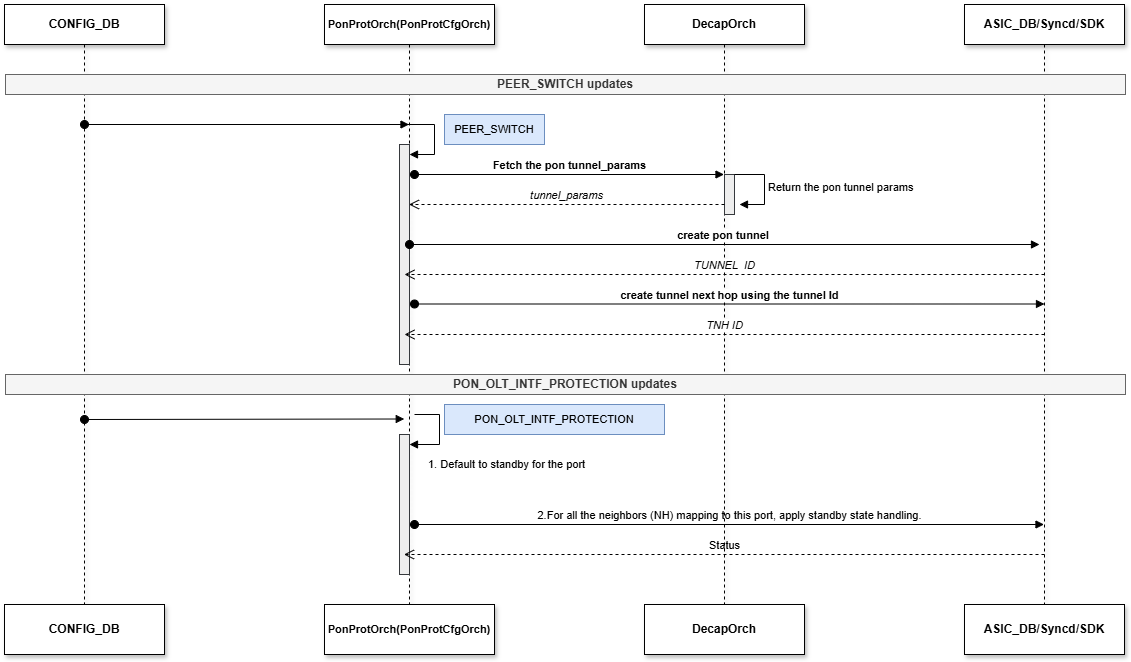

The diagram above was exported from draw.io. Its source (the exported page's mxGraphModel, read from the mxfile embedded in the PNG):
<mxGraphModel dx="2018" dy="1282" grid="1" gridSize="10" guides="1" tooltips="1" connect="1" arrows="1" fold="1" page="0" pageScale="1" pageWidth="850" pageHeight="1100" math="0" shadow="0">
  <root>
    <mxCell id="0" />
    <mxCell id="1" parent="0" />
    <mxCell id="TSudCKWrJN9bTpXVjML5-2" parent="1" style="shape=umlLifeline;perimeter=lifelinePerimeter;whiteSpace=wrap;html=1;container=1;dropTarget=0;collapsible=0;recursiveResize=0;outlineConnect=0;portConstraint=eastwest;newEdgeStyle={&quot;curved&quot;:0,&quot;rounded&quot;:0};shadow=1;fontStyle=1" value="CONFIG_DB" vertex="1">
      <mxGeometry height="600" width="160" x="-320" y="-80" as="geometry" />
    </mxCell>
    <mxCell id="TSudCKWrJN9bTpXVjML5-4" parent="1" style="shape=umlLifeline;perimeter=lifelinePerimeter;whiteSpace=wrap;html=1;container=1;dropTarget=0;collapsible=0;recursiveResize=0;outlineConnect=0;portConstraint=eastwest;newEdgeStyle={&quot;curved&quot;:0,&quot;rounded&quot;:0};shadow=1;fontStyle=1" value="&lt;font style=&quot;font-size: 11px;&quot;&gt;PonProtOrch(PonProtCfgOrch)&lt;/font&gt;" vertex="1">
      <mxGeometry height="600" width="170" y="-80" as="geometry" />
    </mxCell>
    <mxCell id="TSudCKWrJN9bTpXVjML5-19" parent="TSudCKWrJN9bTpXVjML5-4" style="html=1;points=[[0,0,0,0,5],[0,1,0,0,-5],[1,0,0,0,5],[1,1,0,0,-5]];perimeter=orthogonalPerimeter;outlineConnect=0;targetShapes=umlLifeline;portConstraint=eastwest;newEdgeStyle={&quot;curved&quot;:0,&quot;rounded&quot;:0};fillColor=#eeeeee;strokeColor=#36393d;" value="" vertex="1">
      <mxGeometry height="220" width="10" x="75" y="140" as="geometry" />
    </mxCell>
    <mxCell id="TSudCKWrJN9bTpXVjML5-20" edge="1" parent="TSudCKWrJN9bTpXVjML5-4" style="html=1;align=left;spacingLeft=2;endArrow=block;rounded=0;edgeStyle=orthogonalEdgeStyle;curved=0;rounded=0;" target="TSudCKWrJN9bTpXVjML5-19" value="">
      <mxGeometry relative="1" as="geometry">
        <Array as="points">
          <mxPoint x="110" y="150" />
        </Array>
        <mxPoint x="80" y="120" as="sourcePoint" />
      </mxGeometry>
    </mxCell>
    <mxCell id="TSudCKWrJN9bTpXVjML5-13" parent="TSudCKWrJN9bTpXVjML5-4" style="html=1;points=[[0,0,0,0,5],[0,1,0,0,-5],[1,0,0,0,5],[1,1,0,0,-5]];perimeter=orthogonalPerimeter;outlineConnect=0;targetShapes=umlLifeline;portConstraint=eastwest;newEdgeStyle={&quot;curved&quot;:0,&quot;rounded&quot;:0};fillColor=#eeeeee;strokeColor=#36393d;" value="" vertex="1">
      <mxGeometry height="140" width="10" x="75" y="430" as="geometry" />
    </mxCell>
    <mxCell id="TSudCKWrJN9bTpXVjML5-14" edge="1" parent="TSudCKWrJN9bTpXVjML5-4" style="html=1;align=left;spacingLeft=2;endArrow=block;rounded=0;edgeStyle=orthogonalEdgeStyle;curved=0;rounded=0;" target="TSudCKWrJN9bTpXVjML5-13" value="1.&amp;nbsp;Defau&lt;span style=&quot;background-color: rgb(236, 236, 236); color: rgba(0, 0, 0, 0); font-family: monospace; font-size: 0px;&quot;&gt;%3CmxGraphModel%3E%3Croot%3E%3CmxCell%20id%3D%220%22%2F%3E%3CmxCell%20id%3D%221%22%20parent%3D%220%22%2F%3E%3CmxCell%20id%3D%222%22%20parent%3D%221%22%20style%3D%22html%3D1%3Bpoints%3D%5B%5B0%2C0%2C0%2C0%2C5%5D%2C%5B0%2C1%2C0%2C0%2C-5%5D%2C%5B1%2C0%2C0%2C0%2C5%5D%2C%5B1%2C1%2C0%2C0%2C-5%5D%5D%3Bperimeter%3DorthogonalPerimeter%3BoutlineConnect%3D0%3BtargetShapes%3DumlLifeline%3BportConstraint%3Deastwest%3BnewEdgeStyle%3D%7B%26quot%3Bcurved%26quot%3B%3A0%2C%26quot%3Brounded%26quot%3B%3A0%7D%3BfillColor%3D%23f5f5f5%3BstrokeColor%3D%23666666%3BfontColor%3D%23333333%3B%22%20value%3D%22%22%20vertex%3D%221%22%3E%3CmxGeometry%20height%3D%22130%22%20width%3D%2210%22%20x%3D%22600%22%20y%3D%22170%22%20as%3D%22geometry%22%2F%3E%3C%2FmxCell%3E%3CmxCell%20id%3D%223%22%20edge%3D%221%22%20parent%3D%221%22%20style%3D%22html%3D1%3Balign%3Dleft%3BspacingLeft%3D2%3BendArrow%3Dblock%3Brounded%3D0%3BedgeStyle%3DorthogonalEdgeStyle%3Bcurved%3D0%3Brounded%3D0%3B%22%20target%3D%222%22%20value%3D%22%26lt%3Bspan%20style%3D%26quot%3Bbackground-color%3A%20rgb(255%2C%20255%2C%200)%3B%26quot%3B%26gt%3BInitialization(Per%20Port)%20%3A%20Default%20to%20standby%26lt%3B%2Fspan%26gt%3B%22%3E%3CmxGeometry%20relative%3D%221%22%20as%3D%22geometry%22%3E%3CArray%20as%3D%22points%22%3E%3CmxPoint%20x%3D%22635%22%20y%3D%22180%22%2F%3E%3C%2FArray%3E%3CmxPoint%20x%3D%22605%22%20y%3D%22150%22%20as%3D%22sourcePoint%22%2F%3E%3C%2FmxGeometry%3E%3C%2FmxCell%3E%3CmxCell%20id%3D%224%22%20edge%3D%221%22%20parent%3D%221%22%20style%3D%22html%3D1%3BverticalAlign%3Dbottom%3BstartArrow%3Doval%3BstartFill%3D1%3BendArrow%3Dblock%3BstartSize%3D8%3Bcurved%3D0%3Brounded%3D0%3B%22%20value%3D%22%26lt%3Bdiv%20style%3D%26quot%3Btext-align%3A%20left%3B%26quot%3B%26gt%3BUse%20tunnel_next_hop_id%20cached%20in%20PON_PEER_SWITCH%20handling%26lt%3Bspan%20style%3D%26quot%3Bbackground-color%3A%20light-dark(%23ffffff%2C%20var(--ge-dark-color%2C%20%23121212))%3B%26quot%3B%26gt%3B%26lt%3Bb%26gt%3B%26lt%3Bbr%26gt%3BA.%20For%20server%20subnet%20routes%20matching%20the%20interface%20subnet%2C%20%26lt%3Bbr%26gt%3Bthe%20interface%20route's%20next%20hop%20is%20modified%20to%20the%20tunnel%20next%20hop.%26lt%3B%2Fb%26gt%3B%26lt%3Bbr%26gt%3B%26lt%3Bb%26gt%3BB.%20For%20server%20subnet%20routes%20that%20differ%20from%20the%20interface%20subnet%2C%20%26lt%3Bbr%26gt%3Ba%20new%20route%20is%20created%20with%20tunnel%20as%20next%20hop.%26lt%3B%2Fb%26gt%3B%26lt%3B%2Fspan%26gt%3B%26lt%3B%2Fdiv%26gt%3B%22%3E%3CmxGeometry%20relative%3D%221%22%20width%3D%2260%22%20x%3D%220.0012%22%20as%3D%22geometry%22%3E%3CmxPoint%20as%3D%22offset%22%2F%3E%3CmxPoint%20x%3D%22610%22%20y%3D%22260%22%20as%3D%22sourcePoint%22%2F%3E%3CmxPoint%20x%3D%221039.5%22%20y%3D%22260%22%20as%3D%22targetPoint%22%2F%3E%3C%2FmxGeometry%3E%3C%2FmxCell%3E%3C%2Froot%3E%3C%2FmxGraphModel%3E&lt;/span&gt;&lt;span style=&quot;color: light-dark(rgb(0, 0, 0), rgb(255, 255, 255));&quot;&gt;lt to standby for the port&lt;/span&gt;">
      <mxGeometry relative="1" x="0.6471" y="20" as="geometry">
        <mxPoint as="offset" />
        <Array as="points">
          <mxPoint x="115" y="440" />
        </Array>
        <mxPoint x="90" y="410" as="sourcePoint" />
      </mxGeometry>
    </mxCell>
    <mxCell id="TSudCKWrJN9bTpXVjML5-6" edge="1" parent="TSudCKWrJN9bTpXVjML5-4" style="html=1;verticalAlign=bottom;startArrow=oval;startFill=1;endArrow=block;startSize=8;curved=0;rounded=0;" value="">
      <mxGeometry relative="1" width="60" x="-0.0612" y="55" as="geometry">
        <mxPoint as="offset" />
        <mxPoint x="-240" y="415" as="sourcePoint" />
        <mxPoint x="79.75" y="414.5" as="targetPoint" />
      </mxGeometry>
    </mxCell>
    <mxCell id="h4FaYOMgqL1pWYVfDVDU-4" edge="1" parent="TSudCKWrJN9bTpXVjML5-4" style="html=1;verticalAlign=bottom;startArrow=oval;startFill=1;endArrow=block;startSize=8;curved=0;rounded=0;" value="&lt;div style=&quot;text-align: left;&quot;&gt;2.&lt;span style=&quot;background-color: light-dark(#ffffff, var(--ge-dark-color, #121212)); color: light-dark(rgb(0, 0, 0), rgb(255, 255, 255));&quot;&gt;For all the neighbors (NH) mapping to this port, apply standby state handling.&lt;/span&gt;&lt;/div&gt;">
      <mxGeometry relative="1" width="60" as="geometry">
        <mxPoint x="90" y="520" as="sourcePoint" />
        <mxPoint x="719.5" y="520" as="targetPoint" />
      </mxGeometry>
    </mxCell>
    <mxCell id="h4FaYOMgqL1pWYVfDVDU-7" edge="1" parent="TSudCKWrJN9bTpXVjML5-4" style="html=1;verticalAlign=bottom;endArrow=open;dashed=1;endSize=8;curved=0;rounded=0;" value="Status">
      <mxGeometry relative="1" as="geometry">
        <mxPoint x="720" y="550" as="sourcePoint" />
        <mxPoint x="79.5" y="550" as="targetPoint" />
      </mxGeometry>
    </mxCell>
    <mxCell id="TSudCKWrJN9bTpXVjML5-5" parent="1" style="shape=umlLifeline;perimeter=lifelinePerimeter;whiteSpace=wrap;html=1;container=1;dropTarget=0;collapsible=0;recursiveResize=0;outlineConnect=0;portConstraint=eastwest;newEdgeStyle={&quot;curved&quot;:0,&quot;rounded&quot;:0};shadow=1;fontStyle=1" value="ASIC_DB/Syncd/SDK" vertex="1">
      <mxGeometry height="620" width="160" x="640" y="-80" as="geometry" />
    </mxCell>
    <mxCell id="TSudCKWrJN9bTpXVjML5-16" edge="1" parent="1" style="html=1;verticalAlign=bottom;startArrow=oval;startFill=1;endArrow=block;startSize=8;curved=0;rounded=0;" target="TSudCKWrJN9bTpXVjML5-4" value="">
      <mxGeometry relative="1" width="60" x="0.0642" y="50" as="geometry">
        <mxPoint as="offset" />
        <mxPoint x="-240" y="40" as="sourcePoint" />
        <mxPoint x="-180" y="40" as="targetPoint" />
      </mxGeometry>
    </mxCell>
    <mxCell id="TSudCKWrJN9bTpXVjML5-21" parent="1" style="shape=umlLifeline;perimeter=lifelinePerimeter;whiteSpace=wrap;html=1;container=1;dropTarget=0;collapsible=0;recursiveResize=0;outlineConnect=0;portConstraint=eastwest;newEdgeStyle={&quot;curved&quot;:0,&quot;rounded&quot;:0};glass=0;rounded=0;shadow=1;fontStyle=1" value="DecapOrch" vertex="1">
      <mxGeometry height="600" width="160" x="320" y="-80" as="geometry" />
    </mxCell>
    <mxCell id="TSudCKWrJN9bTpXVjML5-27" parent="TSudCKWrJN9bTpXVjML5-21" style="html=1;points=[[0,0,0,0,5],[0,1,0,0,-5],[1,0,0,0,5],[1,1,0,0,-5]];perimeter=orthogonalPerimeter;outlineConnect=0;targetShapes=umlLifeline;portConstraint=eastwest;newEdgeStyle={&quot;curved&quot;:0,&quot;rounded&quot;:0};fillColor=#eeeeee;strokeColor=#36393d;" value="" vertex="1">
      <mxGeometry height="40" width="10" x="80" y="170" as="geometry" />
    </mxCell>
    <mxCell id="TSudCKWrJN9bTpXVjML5-28" edge="1" parent="TSudCKWrJN9bTpXVjML5-21" style="html=1;align=left;spacingLeft=2;endArrow=block;rounded=0;edgeStyle=orthogonalEdgeStyle;curved=0;rounded=0;" value="Return the pon tunnel params">
      <mxGeometry relative="1" as="geometry">
        <Array as="points">
          <mxPoint x="120" y="200" />
        </Array>
        <mxPoint x="90" y="170" as="sourcePoint" />
        <mxPoint x="95" y="200" as="targetPoint" />
      </mxGeometry>
    </mxCell>
    <mxCell id="TSudCKWrJN9bTpXVjML5-22" edge="1" parent="1" style="html=1;verticalAlign=bottom;startArrow=oval;startFill=1;endArrow=block;startSize=8;curved=0;rounded=0;" target="TSudCKWrJN9bTpXVjML5-21" value="&lt;b&gt;Fetch the pon tunnel_params&lt;/b&gt;">
      <mxGeometry relative="1" width="60" x="0.0016" as="geometry">
        <mxPoint as="offset" />
        <mxPoint x="90" y="90" as="sourcePoint" />
        <mxPoint x="150" y="90" as="targetPoint" />
      </mxGeometry>
    </mxCell>
    <mxCell id="TSudCKWrJN9bTpXVjML5-23" edge="1" parent="1" style="html=1;verticalAlign=bottom;endArrow=open;dashed=1;endSize=8;curved=0;rounded=0;" target="TSudCKWrJN9bTpXVjML5-4" value="&lt;i&gt;tunnel_params&lt;/i&gt;">
      <mxGeometry relative="1" as="geometry">
        <mxPoint x="400" y="120" as="sourcePoint" />
        <mxPoint x="320" y="120" as="targetPoint" />
      </mxGeometry>
    </mxCell>
    <mxCell id="sNs_vHcCV4XtgpwSt5Zm-2" edge="1" parent="1" style="html=1;verticalAlign=bottom;startArrow=oval;startFill=1;endArrow=block;startSize=8;curved=0;rounded=0;" value="&lt;b&gt;create tunnel next hop using the tunnel Id&lt;/b&gt;">
      <mxGeometry relative="1" width="60" as="geometry">
        <mxPoint x="90" y="219.5" as="sourcePoint" />
        <mxPoint x="720" y="219.5" as="targetPoint" />
      </mxGeometry>
    </mxCell>
    <mxCell id="sNs_vHcCV4XtgpwSt5Zm-3" edge="1" parent="1" style="html=1;verticalAlign=bottom;endArrow=open;dashed=1;endSize=8;curved=0;rounded=0;" value="&lt;i&gt;TNH ID&lt;/i&gt;">
      <mxGeometry relative="1" as="geometry">
        <mxPoint x="720" y="250" as="sourcePoint" />
        <mxPoint x="80" y="250" as="targetPoint" />
      </mxGeometry>
    </mxCell>
    <mxCell id="UDNM1K9A4i3UBaEuweZL-1" parent="1" style="html=1;whiteSpace=wrap;shadow=1;fontStyle=1" value="CONFIG_DB" vertex="1">
      <mxGeometry height="50" width="160" x="-320" y="520" as="geometry" />
    </mxCell>
    <mxCell id="UDNM1K9A4i3UBaEuweZL-2" parent="1" style="html=1;whiteSpace=wrap;shadow=1;fontStyle=1" value="ASIC_DB/Syncd/SDK" vertex="1">
      <mxGeometry height="50" width="160" x="640" y="520" as="geometry" />
    </mxCell>
    <mxCell id="UDNM1K9A4i3UBaEuweZL-3" parent="1" style="html=1;whiteSpace=wrap;shadow=1;fontStyle=1" value="DecapOrch" vertex="1">
      <mxGeometry height="50" width="160" x="320" y="520" as="geometry" />
    </mxCell>
    <mxCell id="UDNM1K9A4i3UBaEuweZL-4" parent="1" style="html=1;whiteSpace=wrap;shadow=1;fontStyle=1" value="&lt;font style=&quot;font-size: 11px;&quot;&gt;PonProtOrch(PonProtCfgOrch)&lt;/font&gt;" vertex="1">
      <mxGeometry height="50" width="170" y="520" as="geometry" />
    </mxCell>
    <mxCell id="ncICiON__NyoKLac4LwT-1" parent="1" style="text;html=1;whiteSpace=wrap;strokeColor=#666666;fillColor=#f5f5f5;align=center;verticalAlign=middle;rounded=0;fillStyle=solid;fontColor=#333333;" value="&lt;b&gt;PEER_SWITCH updates&lt;/b&gt;" vertex="1">
      <mxGeometry height="20" width="1120" x="-319" y="-10" as="geometry" />
    </mxCell>
    <mxCell id="ncICiON__NyoKLac4LwT-2" parent="1" style="text;html=1;whiteSpace=wrap;strokeColor=#666666;fillColor=#f5f5f5;align=center;verticalAlign=middle;rounded=0;fontColor=#333333;" value="&lt;span&gt;&lt;b&gt;PON_OLT_INTF_PROTECTION updates&lt;/b&gt;&lt;/span&gt;" vertex="1">
      <mxGeometry height="20" width="1120" x="-319" y="290" as="geometry" />
    </mxCell>
    <mxCell id="6mjgcRMjpnkYR_8Speol-1" parent="1" style="text;html=1;whiteSpace=wrap;strokeColor=#6c8ebf;fillColor=#dae8fc;align=center;verticalAlign=middle;rounded=0;" value="&lt;span style=&quot;font-size: 11px; text-align: left; white-space: nowrap;&quot;&gt;PEER_SWITCH&lt;/span&gt;" vertex="1">
      <mxGeometry height="30" width="100" x="120" y="30" as="geometry" />
    </mxCell>
    <mxCell id="6mjgcRMjpnkYR_8Speol-3" parent="1" style="text;html=1;whiteSpace=wrap;strokeColor=#6c8ebf;fillColor=#dae8fc;align=center;verticalAlign=middle;rounded=0;" value="&lt;span style=&quot;font-size: 11px; text-wrap-mode: nowrap;&quot;&gt;PON_OLT_INTF_PROTECTION&lt;/span&gt;" vertex="1">
      <mxGeometry height="30" width="220" x="120" y="320" as="geometry" />
    </mxCell>
    <mxCell id="_-1LxdhGwhqMpOACKfd7-2" edge="1" parent="1" style="html=1;verticalAlign=bottom;startArrow=oval;startFill=1;endArrow=block;startSize=8;curved=0;rounded=0;" value="&lt;b&gt;create pon tunnel&amp;nbsp;&lt;/b&gt;">
      <mxGeometry relative="1" width="60" as="geometry">
        <mxPoint x="85" y="160" as="sourcePoint" />
        <mxPoint x="715" y="160" as="targetPoint" />
      </mxGeometry>
    </mxCell>
    <mxCell id="_-1LxdhGwhqMpOACKfd7-3" edge="1" parent="1" style="html=1;verticalAlign=bottom;endArrow=open;dashed=1;endSize=8;curved=0;rounded=0;" value="&lt;i&gt;TUNNEL&amp;nbsp; ID&lt;/i&gt;">
      <mxGeometry relative="1" as="geometry">
        <mxPoint x="720" y="190" as="sourcePoint" />
        <mxPoint x="80" y="190" as="targetPoint" />
      </mxGeometry>
    </mxCell>
  </root>
</mxGraphModel>